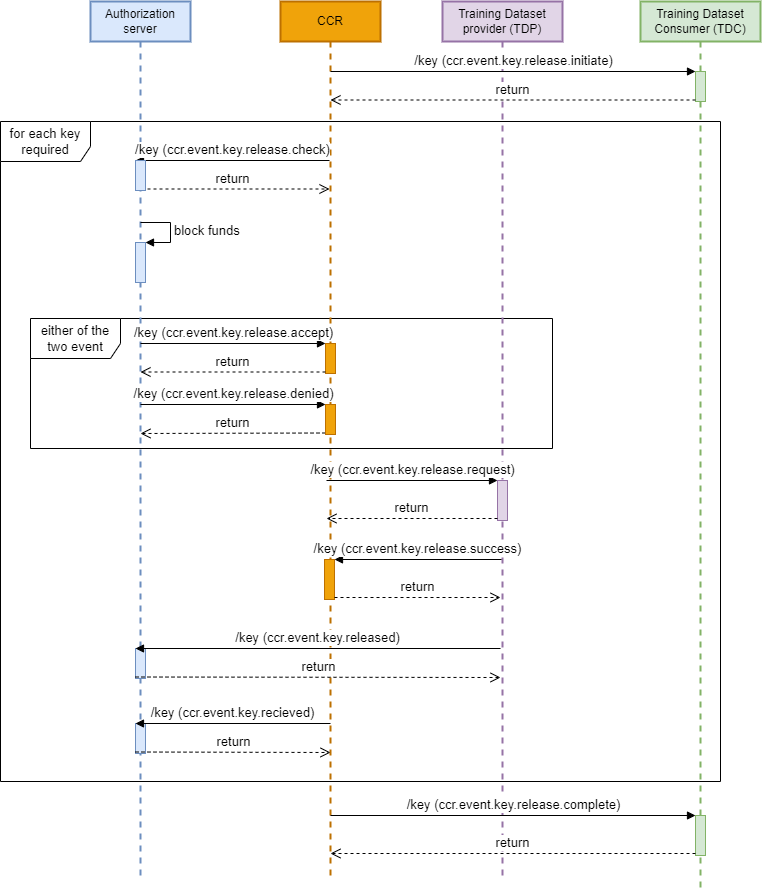

The diagram above was exported from draw.io. Its source (the exported page's mxGraphModel, read from the mxfile embedded in the PNG):
<mxGraphModel dx="565" dy="622" grid="1" gridSize="10" guides="1" tooltips="1" connect="1" arrows="1" fold="1" page="1" pageScale="1" pageWidth="827" pageHeight="1169" background="#FFFFFF" math="0" shadow="0">
  <root>
    <mxCell id="0" />
    <mxCell id="1" parent="0" />
    <mxCell id="18" value="for each key required" style="shape=umlFrame;whiteSpace=wrap;html=1;width=90;height=40;fontSize=13;" parent="1" vertex="1">
      <mxGeometry x="40" y="160" width="720" height="660" as="geometry" />
    </mxCell>
    <mxCell id="RUqYGqJpxn4aAbN70g_i-12" value="either of the two event" style="shape=umlFrame;whiteSpace=wrap;html=1;width=90;height=40;fontSize=13;" parent="1" vertex="1">
      <mxGeometry x="70" y="357" width="522" height="130" as="geometry" />
    </mxCell>
    <mxCell id="ZiefCpf9B09AhcNqqk0u-2" value="Authorization server" style="shape=umlLifeline;perimeter=lifelinePerimeter;whiteSpace=wrap;html=1;container=1;collapsible=0;recursiveResize=0;outlineConnect=0;fillColor=#dae8fc;strokeColor=#6c8ebf;strokeWidth=2;" parent="1" vertex="1">
      <mxGeometry x="130" y="40" width="100" height="880" as="geometry" />
    </mxCell>
    <mxCell id="-f_07_BwQC5Mz15jR7rp-3" value="" style="html=1;points=[];perimeter=orthogonalPerimeter;fontSize=13;fillColor=#dae8fc;strokeColor=#6c8ebf;" parent="ZiefCpf9B09AhcNqqk0u-2" vertex="1">
      <mxGeometry x="45" y="241" width="10" height="40" as="geometry" />
    </mxCell>
    <mxCell id="-f_07_BwQC5Mz15jR7rp-4" value="block funds" style="edgeStyle=orthogonalEdgeStyle;html=1;align=left;spacingLeft=2;endArrow=block;rounded=0;entryX=1;entryY=0;fontSize=13;" parent="ZiefCpf9B09AhcNqqk0u-2" target="-f_07_BwQC5Mz15jR7rp-3" edge="1">
      <mxGeometry relative="1" as="geometry">
        <mxPoint x="50" y="221" as="sourcePoint" />
        <Array as="points">
          <mxPoint x="80" y="221" />
        </Array>
      </mxGeometry>
    </mxCell>
    <mxCell id="xWJ0QLUWpYkjir4_KVs1-1" value="CCR" style="shape=umlLifeline;perimeter=lifelinePerimeter;whiteSpace=wrap;html=1;container=1;collapsible=0;recursiveResize=0;outlineConnect=0;strokeWidth=2;fillColor=#f0a30a;strokeColor=#BD7000;fontColor=#000000;" parent="1" vertex="1">
      <mxGeometry x="320" y="40" width="100" height="880" as="geometry" />
    </mxCell>
    <mxCell id="RUqYGqJpxn4aAbN70g_i-9" value="&lt;span style=&quot;font-size: 13px&quot;&gt;/key&amp;nbsp;&lt;/span&gt;&lt;span style=&quot;font-size: 13px&quot;&gt;(ccr.event.key.release.denied)&lt;/span&gt;&lt;span style=&quot;font-size: 13px&quot;&gt;&lt;br style=&quot;font-size: 13px&quot;&gt;&lt;/span&gt;" style="html=1;verticalAlign=bottom;endArrow=block;entryX=0;entryY=0;fontSize=13;" parent="xWJ0QLUWpYkjir4_KVs1-1" target="RUqYGqJpxn4aAbN70g_i-11" edge="1">
      <mxGeometry relative="1" as="geometry">
        <mxPoint x="-140" y="403" as="sourcePoint" />
      </mxGeometry>
    </mxCell>
    <mxCell id="RUqYGqJpxn4aAbN70g_i-10" value="return" style="html=1;verticalAlign=bottom;endArrow=open;dashed=1;endSize=8;exitX=0;exitY=0.95;fontSize=13;" parent="xWJ0QLUWpYkjir4_KVs1-1" source="RUqYGqJpxn4aAbN70g_i-11" edge="1">
      <mxGeometry relative="1" as="geometry">
        <mxPoint x="-140" y="432" as="targetPoint" />
      </mxGeometry>
    </mxCell>
    <mxCell id="-f_07_BwQC5Mz15jR7rp-5" value="" style="html=1;points=[];perimeter=orthogonalPerimeter;fontSize=13;fillColor=#f0a30a;fontColor=#000000;strokeColor=#BD7000;" parent="xWJ0QLUWpYkjir4_KVs1-1" vertex="1">
      <mxGeometry x="44" y="558" width="10" height="40" as="geometry" />
    </mxCell>
    <mxCell id="g1HQBA8CB7Od685WwHs3-7" value="" style="html=1;points=[];perimeter=orthogonalPerimeter;fillColor=#f0a30a;strokeColor=#BD7000;fontColor=#000000;fontSize=13;" parent="xWJ0QLUWpYkjir4_KVs1-1" vertex="1">
      <mxGeometry x="45" y="342" width="10" height="30" as="geometry" />
    </mxCell>
    <mxCell id="RUqYGqJpxn4aAbN70g_i-11" value="" style="html=1;points=[];perimeter=orthogonalPerimeter;fillColor=#f0a30a;strokeColor=#BD7000;fontColor=#000000;fontSize=13;" parent="xWJ0QLUWpYkjir4_KVs1-1" vertex="1">
      <mxGeometry x="45" y="403" width="10" height="30" as="geometry" />
    </mxCell>
    <mxCell id="r_mabPgRW23lEBfTMG7r-1" value="Training Dataset provider (TDP)" style="shape=umlLifeline;perimeter=lifelinePerimeter;whiteSpace=wrap;html=1;container=1;collapsible=0;recursiveResize=0;outlineConnect=0;fillColor=#e1d5e7;strokeColor=#9673a6;strokeWidth=2;" parent="1" vertex="1">
      <mxGeometry x="482" y="40" width="120" height="880" as="geometry" />
    </mxCell>
    <mxCell id="9" value="" style="html=1;points=[];perimeter=orthogonalPerimeter;fillColor=#e1d5e7;strokeColor=#9673a6;fontSize=13;" parent="r_mabPgRW23lEBfTMG7r-1" vertex="1">
      <mxGeometry x="55" y="479" width="10" height="40" as="geometry" />
    </mxCell>
    <mxCell id="JSq4d6n4jGkdIqbpEFaK-15" value="" style="html=1;points=[];perimeter=orthogonalPerimeter;fillColor=#dae8fc;strokeColor=#6c8ebf;fontSize=13;" parent="1" vertex="1">
      <mxGeometry x="175" y="687" width="10" height="30" as="geometry" />
    </mxCell>
    <mxCell id="JSq4d6n4jGkdIqbpEFaK-22" value="&lt;span style=&quot;font-size: 13px;&quot;&gt;/key&amp;nbsp;&lt;/span&gt;&lt;span style=&quot;font-size: 13px;&quot;&gt;(ccr.event.key.released)&lt;/span&gt;" style="html=1;verticalAlign=bottom;endArrow=block;entryX=0;entryY=0;fontSize=13;" parent="1" target="JSq4d6n4jGkdIqbpEFaK-15" edge="1">
      <mxGeometry relative="1" as="geometry">
        <mxPoint x="540" y="687" as="sourcePoint" />
      </mxGeometry>
    </mxCell>
    <mxCell id="JSq4d6n4jGkdIqbpEFaK-23" value="&lt;font style=&quot;font-size: 13px;&quot;&gt;return&lt;/font&gt;" style="html=1;verticalAlign=bottom;endArrow=open;dashed=1;endSize=8;exitX=0;exitY=0.95;fontSize=13;" parent="1" source="JSq4d6n4jGkdIqbpEFaK-15" edge="1">
      <mxGeometry relative="1" as="geometry">
        <mxPoint x="540" y="716" as="targetPoint" />
      </mxGeometry>
    </mxCell>
    <mxCell id="JSq4d6n4jGkdIqbpEFaK-25" value="" style="html=1;points=[];perimeter=orthogonalPerimeter;fillColor=#dae8fc;strokeColor=#6c8ebf;fontSize=13;" parent="1" vertex="1">
      <mxGeometry x="175" y="762" width="10" height="30" as="geometry" />
    </mxCell>
    <mxCell id="JSq4d6n4jGkdIqbpEFaK-29" value="&lt;span style=&quot;font-size: 13px;&quot;&gt;/key&amp;nbsp;&lt;/span&gt;&lt;span style=&quot;font-size: 13px;&quot;&gt;(ccr.event.key.recieved)&lt;/span&gt;" style="html=1;verticalAlign=bottom;endArrow=block;entryX=0;entryY=0;fontSize=13;" parent="1" target="JSq4d6n4jGkdIqbpEFaK-25" edge="1">
      <mxGeometry relative="1" as="geometry">
        <mxPoint x="370" y="762" as="sourcePoint" />
      </mxGeometry>
    </mxCell>
    <mxCell id="JSq4d6n4jGkdIqbpEFaK-30" value="&lt;font style=&quot;font-size: 13px;&quot;&gt;return&lt;/font&gt;" style="html=1;verticalAlign=bottom;endArrow=open;dashed=1;endSize=8;exitX=0;exitY=0.95;fontSize=13;" parent="1" source="JSq4d6n4jGkdIqbpEFaK-25" edge="1">
      <mxGeometry relative="1" as="geometry">
        <mxPoint x="370" y="791" as="targetPoint" />
      </mxGeometry>
    </mxCell>
    <mxCell id="DvllbT1vGXRG85orxlQv-12" value="&lt;span style=&quot;font-size: 13px&quot;&gt;/key&amp;nbsp;&lt;/span&gt;&lt;span style=&quot;font-size: 13px&quot;&gt;(ccr.event.key.release.check)&lt;/span&gt;&lt;span style=&quot;font-size: 13px&quot;&gt;&lt;br style=&quot;font-size: 13px&quot;&gt;&lt;/span&gt;" style="html=1;verticalAlign=bottom;endArrow=block;entryX=0;entryY=0;fontSize=13;" parent="1" source="xWJ0QLUWpYkjir4_KVs1-1" target="DvllbT1vGXRG85orxlQv-6" edge="1">
      <mxGeometry relative="1" as="geometry">
        <mxPoint x="365" y="199" as="sourcePoint" />
      </mxGeometry>
    </mxCell>
    <mxCell id="DvllbT1vGXRG85orxlQv-13" value="return" style="html=1;verticalAlign=bottom;endArrow=open;dashed=1;endSize=8;exitX=0;exitY=0.95;fontSize=13;" parent="1" source="DvllbT1vGXRG85orxlQv-6" target="xWJ0QLUWpYkjir4_KVs1-1" edge="1">
      <mxGeometry relative="1" as="geometry">
        <mxPoint x="365" y="227.5" as="targetPoint" />
      </mxGeometry>
    </mxCell>
    <mxCell id="g1HQBA8CB7Od685WwHs3-8" value="&lt;span style=&quot;font-size: 13px&quot;&gt;/key&amp;nbsp;&lt;/span&gt;&lt;span style=&quot;font-size: 13px&quot;&gt;(ccr.event.key.release.accept)&lt;/span&gt;&lt;span style=&quot;font-size: 13px&quot;&gt;&lt;br style=&quot;font-size: 13px&quot;&gt;&lt;/span&gt;" style="html=1;verticalAlign=bottom;endArrow=block;entryX=0;entryY=0;fontSize=13;" parent="1" target="g1HQBA8CB7Od685WwHs3-7" edge="1">
      <mxGeometry relative="1" as="geometry">
        <mxPoint x="180" y="382" as="sourcePoint" />
      </mxGeometry>
    </mxCell>
    <mxCell id="g1HQBA8CB7Od685WwHs3-9" value="return" style="html=1;verticalAlign=bottom;endArrow=open;dashed=1;endSize=8;exitX=0;exitY=0.95;fontSize=13;" parent="1" source="g1HQBA8CB7Od685WwHs3-7" edge="1">
      <mxGeometry relative="1" as="geometry">
        <mxPoint x="180" y="410.5" as="targetPoint" />
      </mxGeometry>
    </mxCell>
    <mxCell id="-f_07_BwQC5Mz15jR7rp-6" value="/key (ccr.event.key.release.success)" style="html=1;verticalAlign=bottom;endArrow=block;entryX=1;entryY=0;rounded=0;fontSize=13;" parent="1" target="-f_07_BwQC5Mz15jR7rp-5" edge="1">
      <mxGeometry relative="1" as="geometry">
        <mxPoint x="541" y="598" as="sourcePoint" />
      </mxGeometry>
    </mxCell>
    <mxCell id="-f_07_BwQC5Mz15jR7rp-7" value="return" style="html=1;verticalAlign=bottom;endArrow=open;dashed=1;endSize=8;exitX=1;exitY=0.95;rounded=0;fontSize=13;" parent="1" source="-f_07_BwQC5Mz15jR7rp-5" edge="1">
      <mxGeometry relative="1" as="geometry">
        <mxPoint x="540" y="636" as="targetPoint" />
      </mxGeometry>
    </mxCell>
    <mxCell id="DvllbT1vGXRG85orxlQv-6" value="" style="html=1;points=[];perimeter=orthogonalPerimeter;fillColor=#dae8fc;strokeColor=#6c8ebf;fontSize=13;" parent="1" vertex="1">
      <mxGeometry x="175" y="199" width="10" height="30" as="geometry" />
    </mxCell>
    <mxCell id="10" value="/key (ccr.event.key.release.request)" style="html=1;verticalAlign=bottom;endArrow=block;entryX=0;entryY=0;fontSize=13;" parent="1" target="9" edge="1">
      <mxGeometry relative="1" as="geometry">
        <mxPoint x="366" y="519" as="sourcePoint" />
      </mxGeometry>
    </mxCell>
    <mxCell id="11" value="return" style="html=1;verticalAlign=bottom;endArrow=open;dashed=1;endSize=8;exitX=0;exitY=0.95;fontSize=13;" parent="1" source="9" edge="1">
      <mxGeometry relative="1" as="geometry">
        <mxPoint x="366" y="557" as="targetPoint" />
      </mxGeometry>
    </mxCell>
    <mxCell id="13" value="Training Dataset Consumer (TDC)" style="shape=umlLifeline;perimeter=lifelinePerimeter;whiteSpace=wrap;html=1;container=1;collapsible=0;recursiveResize=0;outlineConnect=0;fillColor=#d5e8d4;strokeColor=#82b366;strokeWidth=2;" parent="1" vertex="1">
      <mxGeometry x="680" y="40" width="120" height="890" as="geometry" />
    </mxCell>
    <mxCell id="15" value="" style="html=1;points=[];perimeter=orthogonalPerimeter;fillColor=#d5e8d4;strokeColor=#82b366;fontSize=13;" parent="13" vertex="1">
      <mxGeometry x="55" y="70" width="10" height="30" as="geometry" />
    </mxCell>
    <mxCell id="22" value="" style="html=1;points=[];perimeter=orthogonalPerimeter;fillColor=#d5e8d4;strokeColor=#82b366;fontSize=13;" parent="13" vertex="1">
      <mxGeometry x="55" y="814" width="10" height="40" as="geometry" />
    </mxCell>
    <mxCell id="17" value="return" style="html=1;verticalAlign=bottom;endArrow=open;dashed=1;endSize=8;exitX=0;exitY=0.95;fontSize=13;" parent="1" source="15" target="xWJ0QLUWpYkjir4_KVs1-1" edge="1">
      <mxGeometry relative="1" as="geometry">
        <mxPoint x="665" y="186" as="targetPoint" />
      </mxGeometry>
    </mxCell>
    <mxCell id="16" value="/key (ccr.event.key.release.initiate)" style="html=1;verticalAlign=bottom;endArrow=block;entryX=0;entryY=0;fontSize=13;" parent="1" source="xWJ0QLUWpYkjir4_KVs1-1" target="15" edge="1">
      <mxGeometry relative="1" as="geometry">
        <mxPoint x="665" y="110" as="sourcePoint" />
      </mxGeometry>
    </mxCell>
    <mxCell id="24" value="return" style="html=1;verticalAlign=bottom;endArrow=open;dashed=1;endSize=8;exitX=0;exitY=0.95;fontSize=13;" parent="1" source="22" target="xWJ0QLUWpYkjir4_KVs1-1" edge="1">
      <mxGeometry relative="1" as="geometry">
        <mxPoint x="665" y="916" as="targetPoint" />
      </mxGeometry>
    </mxCell>
    <mxCell id="23" value="/key (ccr.event.key.release.complete)" style="html=1;verticalAlign=bottom;endArrow=block;entryX=0;entryY=0;fontSize=13;" parent="1" source="xWJ0QLUWpYkjir4_KVs1-1" target="22" edge="1">
      <mxGeometry relative="1" as="geometry">
        <mxPoint x="665" y="840" as="sourcePoint" />
      </mxGeometry>
    </mxCell>
  </root>
</mxGraphModel>